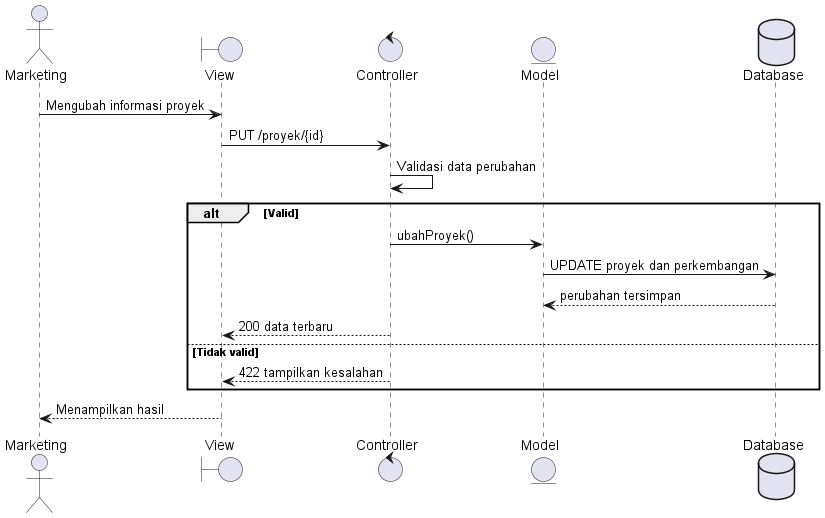

The diagram above was rendered by PlantUML. Its source (embedded in the PNG):
@startuml
actor Marketing
boundary View
control Controller
entity Model
database Database
Marketing -> View : Mengubah informasi proyek
View -> Controller : PUT /proyek/{id}
Controller -> Controller : Validasi data perubahan
alt Valid
 Controller -> Model : ubahProyek()
 Model -> Database : UPDATE proyek dan perkembangan
 Database --> Model : perubahan tersimpan
 Controller --> View : 200 data terbaru
else Tidak valid
 Controller --> View : 422 tampilkan kesalahan
end
View --> Marketing : Menampilkan hasil
@enduml